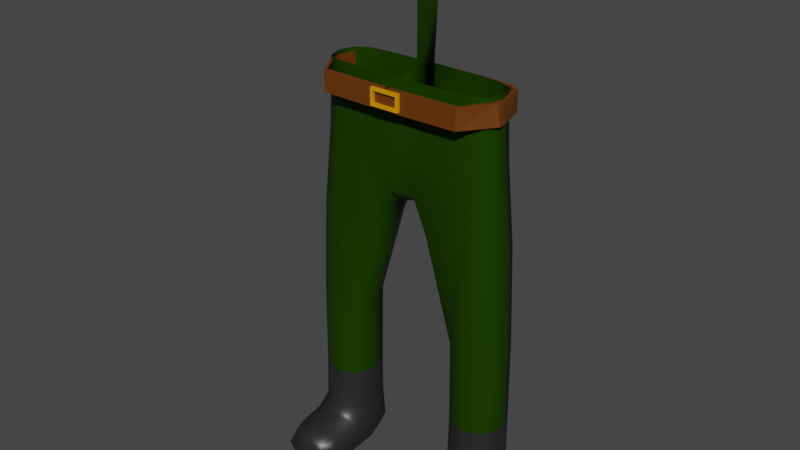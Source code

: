 # Source: solider.blend  (saved by Blender 2.91.10; exported with 4.5.12 LTS)
import bpy
from mathutils import Matrix  # noqa: F401  (used for matrix-valued properties, if any)

bpy.ops.wm.read_factory_settings(use_empty=True)
scene = bpy.context.scene
scene.name = 'Scene'

# ---- collections
col_collection = bpy.data.collections.new('Collection'); scene.collection.children.link(col_collection)

# ---- materials (node trees are filled in below, after node groups)
mat_material_002 = bpy.data.materials.new('Material.002')
mat_material_002.use_transparent_shadow = False
mat_material_006 = bpy.data.materials.new('Material.006')
mat_material_006.use_transparent_shadow = False
mat_material_001 = bpy.data.materials.new('Material.001')
mat_material_001.alpha_threshold = 0.0
mat_material_001.use_transparent_shadow = False
mat_material_001.line_color = (0.0, 0.0, 0.0, 1.0)
mat_material_003 = bpy.data.materials.new('Material.003')
mat_material_003.alpha_threshold = 0.0
mat_material_003.use_transparent_shadow = False
mat_material_003.line_color = (0.0, 0.0, 0.0, 1.0)
mat_material_005 = bpy.data.materials.new('Material.005')
mat_material_005.alpha_threshold = 0.0
mat_material_005.use_transparent_shadow = False
mat_material_005.line_color = (0.0, 0.0, 0.0, 1.0)

# ---- material node trees
mat_material_002.use_nodes = True; mat_material_002.node_tree.nodes.clear()
_N = mat_material_002.node_tree.nodes; _L = mat_material_002.node_tree.links
n0 = _N.new('ShaderNodeBsdfPrincipled'); n0.name = 'Principled BSDF'; n0.location = (10, 300)
n0.distribution = 'GGX'
n0.subsurface_method = 'BURLEY'
n0.inputs[0].default_value = (0.1377, 0.03743, 0.0, 1.0)
n0.inputs[3].default_value = 1.45
n0.inputs[27].default_value = (0.0, 0.0, 0.0, 1.0)
n0.inputs[28].default_value = 1.0
n1 = _N.new('ShaderNodeOutputMaterial'); n1.name = 'Material Output'; n1.location = (300, 300)
_L.new(n0.outputs[0], n1.inputs[0])
n1.is_active_output = True
mat_material_006.use_nodes = True; mat_material_006.node_tree.nodes.clear()
_N = mat_material_006.node_tree.nodes; _L = mat_material_006.node_tree.links
n0 = _N.new('ShaderNodeBsdfPrincipled'); n0.name = 'Principled BSDF'; n0.location = (10, 300)
n0.distribution = 'GGX'
n0.subsurface_method = 'BURLEY'
n0.inputs[0].default_value = (0.8, 0.3002, 0.0, 1.0)
n0.inputs[3].default_value = 1.45
n0.inputs[27].default_value = (0.0, 0.0, 0.0, 1.0)
n0.inputs[28].default_value = 1.0
n1 = _N.new('ShaderNodeOutputMaterial'); n1.name = 'Material Output'; n1.location = (300, 300)
_L.new(n0.outputs[0], n1.inputs[0])
n1.is_active_output = True
mat_material_001.use_nodes = True; mat_material_001.node_tree.nodes.clear()
_N = mat_material_001.node_tree.nodes; _L = mat_material_001.node_tree.links
n0 = _N.new('ShaderNodeOutputMaterial'); n0.name = 'Material Output'; n0.location = (300, 300)
n1 = _N.new('ShaderNodeBsdfPrincipled'); n1.name = 'Principled BSDF'; n1.location = (10, 300)
n1.distribution = 'GGX'
n1.subsurface_method = 'BURLEY'
n1.inputs[0].default_value = (0.01107, 0.04359, 0.0, 1.0)
n1.inputs[2].default_value = 0.4
n1.inputs[3].default_value = 1.45
n1.inputs[13].default_value = 0.1091
n1.inputs[27].default_value = (0.0, 0.0, 0.0, 1.0)
n1.inputs[28].default_value = 1.0
_L.new(n1.outputs[0], n0.inputs[0])
n0.is_active_output = True
mat_material_003.use_nodes = True; mat_material_003.node_tree.nodes.clear()
_N = mat_material_003.node_tree.nodes; _L = mat_material_003.node_tree.links
n0 = _N.new('ShaderNodeOutputMaterial'); n0.name = 'Material Output'; n0.location = (300, 300)
n1 = _N.new('ShaderNodeBsdfPrincipled'); n1.name = 'Principled BSDF'; n1.location = (10, 300)
n1.distribution = 'GGX'
n1.subsurface_method = 'BURLEY'
n1.inputs[0].default_value = (0.02026, 0.02026, 0.02026, 1.0)
n1.inputs[2].default_value = 0.4
n1.inputs[3].default_value = 1.45
n1.inputs[27].default_value = (0.0, 0.0, 0.0, 1.0)
n1.inputs[28].default_value = 1.0
_L.new(n1.outputs[0], n0.inputs[0])
n0.is_active_output = True
mat_material_005.use_nodes = True; mat_material_005.node_tree.nodes.clear()
_N = mat_material_005.node_tree.nodes; _L = mat_material_005.node_tree.links
n0 = _N.new('ShaderNodeOutputMaterial'); n0.name = 'Material Output'; n0.location = (300, 300)
n1 = _N.new('ShaderNodeBsdfPrincipled'); n1.name = 'Principled BSDF'; n1.location = (10, 300)
n1.distribution = 'GGX'
n1.subsurface_method = 'BURLEY'
n1.inputs[0].default_value = (0.8, 0.371, 0.2708, 1.0)
n1.inputs[2].default_value = 0.4
n1.inputs[3].default_value = 1.45
n1.inputs[27].default_value = (0.0, 0.0, 0.0, 1.0)
n1.inputs[28].default_value = 1.0
_L.new(n1.outputs[0], n0.inputs[0])
n0.is_active_output = True

# ---- world
world_world = bpy.data.worlds.new('World'); scene.world = world_world
world_world.use_nodes = True; world_world.node_tree.nodes.clear()
_N = world_world.node_tree.nodes; _L = world_world.node_tree.links
n0 = _N.new('ShaderNodeOutputWorld'); n0.name = 'World Output'; n0.location = (300, 300)
n1 = _N.new('ShaderNodeBackground'); n1.name = 'Background'; n1.location = (10, 300)
n1.inputs[0].default_value = (0.05088, 0.05088, 0.05088, 1.0)
_L.new(n1.outputs[0], n0.inputs[0])
n0.is_active_output = True
world_world.color = (0.05088, 0.05088, 0.05088)
world_world.use_sun_shadow = False
world_world.sun_shadow_jitter_overblur = 0.0

# ---- meshes
me_cube_006 = bpy.data.meshes.new('Cube.006')
me_cube_006.from_pydata([(-1.99, 1.439, -1.0), (-1.99, 1.439, 1.0), (-1.99, 3.439, -1.0), (-1.99, 3.439, 1.0), (0.03811, 0.6968, -1.0), (0.03811, 0.6968, 1.0), (0.03811, 2.697, -1.0), (0.03811, 2.697, 1.0), (-2.501, 16.88, -1.0), (-2.613, 16.58, -1.0), (-2.544, 16.58, 1.0), (-2.433, 16.88, 1.0), (-2.498, 20.13, -1.0), (-2.61, 19.83, -1.0), (-2.541, 19.83, 1.0), (-2.43, 20.13, 1.0), (-2.306, 33.17, -1.0), (-2.37, 34.82, -1.0), (-2.37, 34.82, 1.0), (-2.306, 33.17, 1.0), (-2.024, 36.59, -1.0), (-2.087, 38.24, -1.0), (-2.087, 38.24, 1.0), (-2.024, 36.59, 1.0), (0.06981, 37.03, -1.0), (0.00612, 38.68, -1.0), (0.00612, 38.68, 1.0), (0.06981, 37.03, 1.0)], [], [(3, 2, 8, 11), (2, 3, 7, 6), (6, 7, 5, 4), (4, 5, 1, 0), (2, 6, 4, 0), (7, 3, 1, 5), (9, 10, 14, 13), (0, 1, 10, 9), (1, 3, 11, 10), (2, 0, 9, 8), (14, 15, 19, 18), (10, 11, 15, 14), (8, 9, 13, 12), (11, 8, 12, 15), (19, 16, 20, 23), (12, 13, 17, 16), (15, 12, 16, 19), (13, 14, 18, 17), (22, 23, 27, 26), (17, 18, 22, 21), (18, 19, 23, 22), (16, 17, 21, 20), (25, 26, 27, 24), (20, 21, 25, 24), (23, 20, 24, 27), (21, 22, 26, 25)])
_uv = me_cube_006.uv_layers.new(name='UVMap')
_uv.uv.foreach_set('vector', [0.625, 0.25, 0.375, 0.25, 0.375, 0.25, 0.625, 0.25, 0.375, 0.25, 0.625, 0.25, 0.625, 0.5, 0.375, 0.5, 0.375, 0.5, 0.625, 0.5, 0.625, 0.75, 0.375, 0.75, 0.375, 0.75, 0.625, 0.75, 0.625, 1.0, 0.375, 1.0, 0.125, 0.5, 0.375, 0.5, 0.375, 0.75, 0.125, 0.75, 0.625, 0.5, 0.875, 0.5, 0.875, 0.75, 0.625, 0.75, 0.375, 1.0, 0.625, 1.0, 0.625, 1.0, 0.375, 1.0, 0.375, 1.0, 0.625, 1.0, 0.625, 1.0, 0.375, 1.0, 0.875, 0.75, 0.875, 0.5, 0.875, 0.5, 0.875, 0.75, 0.125, 0.5, 0.125, 0.75, 0.125, 0.75, 0.125, 0.5, 0.875, 0.75, 0.875, 0.5, 0.875, 0.5, 0.875, 0.75, 0.875, 0.75, 0.875, 0.5, 0.875, 0.5, 0.875, 0.75, 0.125, 0.5, 0.125, 0.75, 0.125, 0.75, 0.125, 0.5, 0.625, 0.25, 0.375, 0.25, 0.375, 0.25, 0.625, 0.25, 0.625, 0.25, 0.375, 0.25, 0.375, 0.25, 0.625, 0.25, 0.125, 0.5, 0.125, 0.75, 0.125, 0.75, 0.125, 0.5, 0.625, 0.25, 0.375, 0.25, 0.375, 0.25, 0.625, 0.25, 0.375, 1.0, 0.625, 1.0, 0.625, 1.0, 0.375, 1.0, 0.875, 0.75, 0.875, 0.5, 0.875, 0.5, 0.875, 0.75, 0.375, 1.0, 0.625, 1.0, 0.625, 1.0, 0.375, 1.0, 0.875, 0.75, 0.875, 0.5, 0.875, 0.5, 0.875, 0.75, 0.125, 0.5, 0.125, 0.75, 0.125, 0.75, 0.125, 0.5, 0.375, 0.0, 0.625, 0.0, 0.625, 0.25, 0.375, 0.25, 0.125, 0.5, 0.125, 0.75, 0.125, 0.75, 0.125, 0.5, 0.625, 0.25, 0.375, 0.25, 0.375, 0.25, 0.625, 0.25, 0.375, 1.0, 0.625, 1.0, 0.625, 1.0, 0.375, 1.0])
me_cube_006.materials.append(mat_material_002)
me_cube_006.use_remesh_fix_poles = True
me_cube_006.use_remesh_preserve_attributes = False
me_cube_006.use_mirror_vertex_groups = False
me_cube_006.update()
me_cube_007 = bpy.data.meshes.new('Cube.007')
me_cube_007.from_pydata([(-0.8309, -1.821, -0.6575), (-0.8309, -1.821, 0.6575), (-1.0, 0.1791, -1.0), (-1.0, 0.1791, 1.0), (0.8309, -1.821, -0.6575), (0.8309, -1.821, 0.6575), (1.0, 0.1791, -1.0), (1.0, 0.1791, 1.0), (-1.0, -1.821, -1.0), (-1.0, -1.821, 1.0), (1.0, -1.821, 1.0), (1.0, -1.821, -1.0), (-0.8309, 0.2302, -0.6575), (-0.8309, 0.2302, 0.6575), (0.8309, 0.2302, 0.6575), (0.8309, 0.2302, -0.6575)], [], [(8, 9, 3, 2), (3, 7, 14, 13), (6, 7, 10, 11), (5, 1, 13, 14), (2, 6, 11, 8), (7, 3, 9, 10), (0, 1, 9, 8), (5, 4, 11, 10), (4, 0, 8, 11), (1, 5, 10, 9), (3, 13, 12, 2), (4, 5, 14, 15), (0, 4, 15, 12), (1, 0, 12, 13), (6, 15, 14, 7), (6, 2, 12, 15)])
_uv = me_cube_007.uv_layers.new(name='UVMap')
_uv.uv.foreach_set('vector', [0.375, 0.0, 0.625, 0.0, 0.625, 0.25, 0.375, 0.25, 0.625, 0.25, 0.625, 0.5, 0.6039, 0.7711, 0.6039, 0.9789, 0.375, 0.5, 0.625, 0.5, 0.625, 0.75, 0.375, 0.75, 0.6039, 0.7711, 0.6039, 0.9789, 0.6039, 0.9789, 0.6039, 0.7711, 0.125, 0.5, 0.375, 0.5, 0.375, 0.75, 0.125, 0.75, 0.625, 0.5, 0.875, 0.5, 0.875, 0.75, 0.625, 0.75, 0.3961, 0.9789, 0.6039, 0.9789, 0.625, 1.0, 0.375, 1.0, 0.6039, 0.7711, 0.3961, 0.7711, 0.375, 0.75, 0.625, 0.75, 0.3961, 0.7711, 0.3961, 0.9789, 0.375, 1.0, 0.375, 0.75, 0.6039, 0.9789, 0.6039, 0.7711, 0.625, 0.75, 0.625, 1.0, 0.625, 0.25, 0.6039, 0.9789, 0.3961, 0.9789, 0.375, 0.25, 0.3961, 0.7711, 0.6039, 0.7711, 0.6039, 0.7711, 0.3961, 0.7711, 0.3961, 0.9789, 0.3961, 0.7711, 0.3961, 0.7711, 0.3961, 0.9789, 0.6039, 0.9789, 0.3961, 0.9789, 0.3961, 0.9789, 0.6039, 0.9789, 0.375, 0.5, 0.3961, 0.7711, 0.6039, 0.7711, 0.625, 0.5, 0.375, 0.5, 0.375, 0.25, 0.3961, 0.9789, 0.3961, 0.7711])
me_cube_007.materials.append(mat_material_006)
me_cube_007.use_remesh_fix_poles = True
me_cube_007.use_remesh_preserve_attributes = False
me_cube_007.use_mirror_vertex_groups = False
me_cube_007.update()
me_cube_004 = bpy.data.meshes.new('Cube.004')
me_cube_004.from_pydata([(0.8168, 0.4831, -1.097), (0.8168, -0.4831, -1.097), (0.2531, 0.5661, -1.068), (0.2531, -0.5661, -1.068), (0.4727, -0.854, -2.622), (0.8828, -0.854, -2.622), (0.8272, 0.4637, -2.601), (0.5283, 0.4637, -2.601), (0.8819, -0.7815, -2.433), (0.8536, 0.5456, -2.442), (0.5019, 0.5456, -2.442), (0.4736, -0.7815, -2.433), (0.5195, -1.915, -2.6), (0.8359, -1.915, -2.6), (0.8301, -1.879, -2.471), (0.5254, -1.879, -2.471), (0.7391, 0.3927, -0.2691), (0.7391, -0.3927, -0.2691), (0.4503, 0.5951, -0.2663), (0.4503, -0.5951, -0.2663), (0.8458, 0.5214, -2.127), (0.5097, 0.5214, -2.127), (0.8458, -0.5214, -2.127), (0.5097, -0.5214, -2.127), (-0.8168, 0.4831, -1.097), (-0.8168, -0.4831, -1.097), (6.668e-10, 0.573, -0.8778), (6.668e-10, -0.573, -0.8778), (-0.2531, 0.5661, -1.068), (-0.2531, -0.5661, -1.068), (-0.4727, -0.854, -2.622), (-0.8828, -0.854, -2.622), (-0.8272, 0.4637, -2.601), (-0.5283, 0.4637, -2.601), (-0.8819, -0.7815, -2.433), (-0.8536, 0.5456, -2.442), (-0.5019, 0.5456, -2.442), (-0.4736, -0.7815, -2.433), (-0.5195, -1.915, -2.6), (-0.8359, -1.915, -2.6), (-0.8301, -1.879, -2.471), (-0.5254, -1.879, -2.471), (0.0, 0.9063, 0.3692), (-0.7391, 0.3927, -0.2691), (-0.7391, -0.3927, -0.2691), (0.0, 0.6253, -0.2666), (-0.4503, 0.5951, -0.2663), (-0.4503, -0.5951, -0.2663), (0.0, -0.6253, -0.2666), (-0.8458, 0.5214, -2.127), (-0.5097, 0.5214, -2.127), (-0.8458, -0.5214, -2.127), (-0.5097, -0.5214, -2.127), (6.668e-10, 0.0, -0.9695), (0.1254, 0.5296, -0.8952), (0.7638, 0.4145, -0.6441), (0.7638, -0.4145, -0.6441), (0.0, 0.689, -0.6182), (0.6557, -0.6785, -1.093), (0.8743, 3.027e-09, -1.097), (0.6557, 0.6785, -1.093), (0.1254, -0.5296, -0.8952), (0.4385, 0.6201, -0.6357), (0.2165, 9.313e-10, -1.187), (0.4385, -0.6201, -0.6357), (0.6777, -0.8676, -2.654), (0.8718, -0.05057, -2.618), (0.6777, 0.5727, -2.615), (0.4836, -0.05057, -2.618), (0.95, -0.8175, -2.535), (0.8421, 0.5166, -1.652), (0.5017, 0.5261, -1.652), (0.4055, -0.8175, -2.535), (0.8495, -0.5483, -2.351), (0.8594, 0.5637, -2.534), (0.4961, 0.5637, -2.534), (0.5059, -0.5483, -2.351), (0.4311, -0.02431, -2.441), (0.6777, -0.9738, -2.406), (0.6777, 0.7502, -2.442), (0.9244, -0.02431, -2.441), (0.6777, -1.989, -2.614), (0.8682, -1.971, -2.535), (0.4872, -1.971, -2.535), (0.6777, -1.952, -2.456), (0.8673, -1.481, -2.452), (0.8774, -1.544, -2.618), (0.478, -1.544, -2.618), (0.4882, -1.481, -2.452), (0.0, 0.9781, 0.5309), (0.0, -7.451e-09, 0.3692), (0.0, 0.7307, 0.08845), (0.0, -0.689, -0.6182), (0.6246, -0.5652, -0.2676), (0.2354, 0.6079, -0.2661), (0.6246, 0.5652, -0.2676), (0.7783, 4.191e-09, -0.2696), (0.0, 0.0, -0.2666), (0.2354, -0.6079, -0.2661), (0.8467, 0.5244, -2.353), (0.5087, 0.5244, -2.353), (0.8421, -0.5166, -1.652), (0.5017, -0.5261, -1.652), (0.9088, 2.98e-08, -2.127), (0.6777, 0.7169, -2.127), (0.6777, -0.7169, -2.127), (0.4467, -1.49e-08, -2.127), (-0.1254, 0.5296, -0.8952), (-0.7638, 0.4145, -0.6441), (-0.7638, -0.4145, -0.6441), (-0.6557, -0.6785, -1.093), (-0.8743, -6.286e-09, -1.097), (-0.6557, 0.6785, -1.093), (-0.1254, -0.5296, -0.8952), (-0.4385, 0.6201, -0.6357), (-0.2165, 6.519e-09, -1.187), (-0.4385, -0.6201, -0.6357), (-0.6777, -0.8676, -2.654), (-0.8718, -0.05057, -2.618), (-0.6777, 0.5727, -2.615), (-0.4836, -0.05057, -2.618), (-0.95, -0.8175, -2.535), (-0.8421, 0.5166, -1.652), (-0.5017, 0.5261, -1.652), (-0.4055, -0.8175, -2.535), (-0.8495, -0.5483, -2.351), (-0.8594, 0.5637, -2.534), (-0.4961, 0.5637, -2.534), (-0.5059, -0.5483, -2.351), (-0.4311, -0.02431, -2.441), (-0.6777, -0.9738, -2.406), (-0.6777, 0.7502, -2.442), (-0.9244, -0.02431, -2.441), (-0.6777, -1.989, -2.614), (-0.8682, -1.971, -2.535), (-0.4872, -1.971, -2.535), (-0.6777, -1.952, -2.456), (-0.8673, -1.481, -2.452), (-0.8774, -1.544, -2.618), (-0.478, -1.544, -2.618), (-0.4882, -1.481, -2.452), (-0.6246, -0.5652, -0.2676), (-0.2354, 0.6079, -0.2661), (-0.6246, 0.5652, -0.2676), (-0.7783, 1.397e-09, -0.2696), (-0.2354, -0.6079, -0.2661), (-0.8467, 0.5244, -2.353), (-0.5087, 0.5244, -2.353), (-0.8421, -0.5166, -1.652), (-0.5017, -0.5261, -1.652), (-0.9088, 3.725e-09, -2.127), (-0.6777, 0.7169, -2.127), (-0.6777, -0.7169, -2.127), (-0.4467, -3.725e-09, -2.127), (0.9393, -0.03377, -2.535), (0.1211, -9.313e-10, -0.9926), (0.6777, -0.04058, -2.649), (0.6777, 0.7773, -2.535), (0.945, -1.517, -2.536), (0.4162, -0.03377, -2.535), (0.4447, -0.004914, -2.352), (0.6777, -0.748, -2.349), (0.6777, 0.721, -2.353), (0.9108, -0.004914, -2.352), (0.6777, -2.125, -2.535), (0.6777, -1.564, -2.648), (0.4105, -1.517, -2.536), (0.6777, -1.493, -2.422), (0.6295, -0.5947, -0.6428), (0.2242, 0.6434, -0.6204), (0.6295, 0.5947, -0.6428), (0.8105, 1.572e-09, -0.6443), (0.2242, -0.6434, -0.6204), (0.9044, -2.328e-10, -1.652), (0.6744, 0.7127, -1.652), (0.6744, -0.7127, -1.652), (0.4377, -3.725e-09, -1.661), (-0.9393, -0.03377, -2.535), (-0.1211, 3.725e-09, -0.9926), (-0.6777, -0.04058, -2.649), (-0.6777, 0.7773, -2.535), (-0.945, -1.517, -2.536), (-0.4162, -0.03377, -2.535), (0.0, -0.002797, 0.5309), (-0.4447, -0.004914, -2.352), (-0.6777, -0.748, -2.349), (-0.6777, 0.721, -2.353), (-0.9108, -0.004914, -2.352), (-0.6777, -2.125, -2.535), (-0.6777, -1.564, -2.648), (-0.4105, -1.517, -2.536), (-0.6777, -1.493, -2.422), (0.0, -1.863e-09, 0.08845), (-0.6295, -0.5947, -0.6428), (-0.2242, 0.6434, -0.6204), (-0.6295, 0.5947, -0.6428), (-0.8105, 2.969e-09, -0.6443), (0.0, -3.725e-09, -0.6284), (-0.2242, -0.6434, -0.6204), (-0.9044, -2.072e-08, -1.652), (-0.6744, 0.7127, -1.652), (-0.6744, -0.7127, -1.652), (-0.4377, -3.725e-09, -1.661)], [], [(9, 80, 154, 74), (80, 8, 69, 154), (154, 69, 5, 66), (74, 154, 66, 6), (26, 54, 155, 53), (54, 2, 63, 155), (155, 63, 3, 61), (53, 155, 61, 27), (7, 67, 156, 68), (67, 6, 66, 156), (156, 66, 5, 65), (68, 156, 65, 4), (10, 79, 157, 75), (79, 9, 74, 157), (157, 74, 6, 67), (75, 157, 67, 7), (5, 69, 158, 86), (69, 8, 85, 158), (158, 85, 14, 82), (86, 158, 82, 13), (11, 77, 159, 72), (77, 10, 75, 159), (159, 75, 7, 68), (72, 159, 68, 4), (23, 106, 160, 76), (106, 21, 100, 160), (160, 100, 10, 77), (76, 160, 77, 11), (22, 105, 161, 73), (105, 23, 76, 161), (161, 76, 11, 78), (73, 161, 78, 8), (21, 104, 162, 100), (104, 20, 99, 162), (162, 99, 9, 79), (100, 162, 79, 10), (20, 103, 163, 99), (103, 22, 73, 163), (163, 73, 8, 80), (99, 163, 80, 9), (14, 84, 164, 82), (84, 15, 83, 164), (164, 83, 12, 81), (82, 164, 81, 13), (4, 65, 165, 87), (65, 5, 86, 165), (165, 86, 13, 81), (87, 165, 81, 12), (11, 72, 166, 88), (72, 4, 87, 166), (166, 87, 12, 83), (88, 166, 83, 15), (8, 78, 167, 85), (78, 11, 88, 167), (167, 88, 15, 84), (85, 167, 84, 14), (1, 56, 168, 58), (56, 17, 93, 168), (168, 93, 19, 64), (58, 168, 64, 3), (26, 57, 169, 54), (57, 45, 94, 169), (169, 94, 18, 62), (54, 169, 62, 2), (2, 62, 170, 60), (62, 18, 95, 170), (170, 95, 16, 55), (60, 170, 55, 0), (0, 55, 171, 59), (55, 16, 96, 171), (171, 96, 17, 56), (59, 171, 56, 1), (3, 64, 172, 61), (64, 19, 98, 172), (172, 98, 48, 92), (61, 172, 92, 27), (0, 59, 173, 70), (59, 1, 101, 173), (173, 101, 22, 103), (70, 173, 103, 20), (2, 60, 174, 71), (60, 0, 70, 174), (174, 70, 20, 104), (71, 174, 104, 21), (1, 58, 175, 101), (58, 3, 102, 175), (175, 102, 23, 105), (101, 175, 105, 22), (3, 63, 176, 102), (63, 2, 71, 176), (176, 71, 21, 106), (102, 176, 106, 23), (35, 126, 177, 132), (126, 32, 118, 177), (177, 118, 31, 121), (132, 177, 121, 34), (26, 53, 178, 107), (53, 27, 113, 178), (178, 113, 29, 115), (107, 178, 115, 28), (33, 120, 179, 119), (120, 30, 117, 179), (179, 117, 31, 118), (119, 179, 118, 32), (36, 127, 180, 131), (127, 33, 119, 180), (180, 119, 32, 126), (131, 180, 126, 35), (31, 138, 181, 121), (138, 39, 134, 181), (181, 134, 40, 137), (121, 181, 137, 34), (37, 124, 182, 129), (124, 30, 120, 182), (182, 120, 33, 127), (129, 182, 127, 36), (90, 42, 89, 183), (52, 128, 184, 153), (128, 37, 129, 184), (184, 129, 36, 147), (153, 184, 147, 50), (51, 125, 185, 152), (125, 34, 130, 185), (185, 130, 37, 128), (152, 185, 128, 52), (50, 147, 186, 151), (147, 36, 131, 186), (186, 131, 35, 146), (151, 186, 146, 49), (49, 146, 187, 150), (146, 35, 132, 187), (187, 132, 34, 125), (150, 187, 125, 51), (40, 134, 188, 136), (134, 39, 133, 188), (188, 133, 38, 135), (136, 188, 135, 41), (30, 139, 189, 117), (139, 38, 133, 189), (189, 133, 39, 138), (117, 189, 138, 31), (37, 140, 190, 124), (140, 41, 135, 190), (190, 135, 38, 139), (124, 190, 139, 30), (34, 137, 191, 130), (137, 40, 136, 191), (191, 136, 41, 140), (130, 191, 140, 37), (97, 45, 91, 192), (192, 91, 42, 90), (25, 110, 193, 109), (110, 29, 116, 193), (193, 116, 47, 141), (109, 193, 141, 44), (26, 107, 194, 57), (107, 28, 114, 194), (194, 114, 46, 142), (57, 194, 142, 45), (28, 112, 195, 114), (112, 24, 108, 195), (195, 108, 43, 143), (114, 195, 143, 46), (24, 111, 196, 108), (111, 25, 109, 196), (196, 109, 44, 144), (108, 196, 144, 43), (27, 53, 197, 92), (53, 26, 57, 197), (197, 57, 45, 97), (92, 197, 97, 48), (29, 113, 198, 116), (113, 27, 92, 198), (198, 92, 48, 145), (116, 198, 145, 47), (24, 122, 199, 111), (122, 49, 150, 199), (199, 150, 51, 148), (111, 199, 148, 25), (28, 123, 200, 112), (123, 50, 151, 200), (200, 151, 49, 122), (112, 200, 122, 24), (25, 148, 201, 110), (148, 51, 152, 201), (201, 152, 52, 149), (110, 201, 149, 29), (29, 149, 202, 115), (149, 52, 153, 202), (202, 153, 50, 123), (115, 202, 123, 28)])
me_cube_004.polygons.foreach_set('use_smooth', [True] * 191)
me_cube_004.polygons.foreach_set('material_index', [1, 1, 1, 1, 0, 0, 0, 0, 1, 1, 1, 1, 1, 1, 1, 1, 1, 1, 1, 1, 1, 1, 1, 1, 1, 1, 1, 1, 1, 1, 1, 1, 1, 1, 1, 1, 1, 1, 1, 1, 1, 1, 1, 1, 1, 1, 1, 1, 1, 1, 1, 1, 1, 1, 1, 1, 0, 0, 0, 0, 0, 0, 0, 0, 0, 0, 0, 0, 0, 0, 0, 0, 0, 0, 0, 0, 0, 0, 0, 0, 0, 0, 0, 0, 0, 0, 0, 0, 0, 0, 0, 0, 1, 1, 1, 1, 0, 0, 0, 0, 1, 1, 1, 1, 1, 1, 1, 1, 1, 1, 1, 1, 1, 1, 1, 1, 0, 1, 1, 1, 1, 1, 1, 1, 1, 1, 1, 1, 1, 1, 1, 1, 1, 1, 1, 1, 1, 1, 1, 1, 1, 1, 1, 1, 1, 1, 1, 1, 1, 0, 0, 0, 0, 0, 0, 0, 0, 0, 0, 0, 0, 0, 0, 0, 0, 0, 0, 0, 0, 0, 0, 0, 0, 0, 0, 0, 0, 0, 0, 0, 0, 0, 0, 0, 0, 0, 0, 0, 0, 0, 0])
_uv = me_cube_004.uv_layers.new(name='UVMap')
_uv.uv.foreach_set('vector', [0.375, 0.5244, 0.375, 0.6254, 0.3728, 0.6225, 0.3732, 0.521, 0.375, 0.6254, 0.375, 0.7324, 0.3728, 0.7109, 0.3728, 0.6225, 0.3728, 0.6225, 0.3728, 0.7109, 0.3578, 0.7083, 0.3578, 0.6189, 0.3732, 0.521, 0.3728, 0.6225, 0.3578, 0.6189, 0.3578, 0.4828, 0.125, 0.5, 0.1952, 0.5, 0.1952, 0.625, 0.125, 0.625, 0.1952, 0.5, 0.2471, 0.5, 0.2471, 0.625, 0.1952, 0.625, 0.1952, 0.625, 0.2471, 0.625, 0.2471, 0.75, 0.1952, 0.75, 0.125, 0.625, 0.1952, 0.625, 0.1952, 0.75, 0.125, 0.75, 0.2888, 0.5, 0.3233, 0.4978, 0.3233, 0.6194, 0.2888, 0.6198, 0.3233, 0.4978, 0.3578, 0.4828, 0.3578, 0.6189, 0.3233, 0.6194, 0.3233, 0.6194, 0.3578, 0.6189, 0.3578, 0.7083, 0.3233, 0.7083, 0.2888, 0.6198, 0.3233, 0.6194, 0.3233, 0.7083, 0.2888, 0.7083, 0.375, 0.3966, 0.375, 0.4513, 0.3746, 0.4505, 0.375, 0.3966, 0.375, 0.4513, 0.375, 0.5244, 0.3732, 0.521, 0.3746, 0.4505, 0.3746, 0.4505, 0.3732, 0.521, 0.3578, 0.4828, 0.3728, 0.4461, 0.375, 0.3966, 0.3746, 0.4505, 0.3728, 0.4461, 0.375, 0.3966, 0.3578, 0.7083, 0.3728, 0.7109, 0.3728, 0.7492, 0.3578, 0.7466, 0.3728, 0.7109, 0.375, 0.7324, 0.375, 0.7651, 0.3728, 0.7492, 0.3728, 0.7492, 0.375, 0.7651, 0.375, 0.7759, 0.3732, 0.7687, 0.3578, 0.7466, 0.3728, 0.7492, 0.3732, 0.7687, 0.3578, 0.7672, 0.2716, 0.75, 0.2716, 0.6241, 0.2737, 0.6207, 0.2737, 0.7118, 0.2716, 0.6241, 0.2716, 0.5, 0.2737, 0.5, 0.2737, 0.6207, 0.2737, 0.6207, 0.2737, 0.5, 0.2888, 0.5, 0.2888, 0.6198, 0.2737, 0.7118, 0.2737, 0.6207, 0.2888, 0.6198, 0.2888, 0.7083, 0.2716, 0.75, 0.2716, 0.625, 0.2716, 0.625, 0.2716, 0.75, 0.2716, 0.625, 0.2716, 0.5, 0.2716, 0.5, 0.2716, 0.625, 0.2716, 0.625, 0.2716, 0.5, 0.2716, 0.5, 0.2716, 0.6241, 0.2716, 0.75, 0.2716, 0.625, 0.2716, 0.6241, 0.2716, 0.75, 0.375, 0.7256, 0.375, 0.7987, 0.375, 0.7989, 0.375, 0.7263, 0.375, 0.7987, 0.375, 0.8534, 0.375, 0.8534, 0.375, 0.7989, 0.375, 0.7989, 0.375, 0.8534, 0.375, 0.8534, 0.375, 0.8003, 0.375, 0.7263, 0.375, 0.7989, 0.375, 0.8003, 0.375, 0.7324, 0.375, 0.3966, 0.375, 0.4513, 0.375, 0.4513, 0.375, 0.3966, 0.375, 0.4513, 0.375, 0.5244, 0.375, 0.5244, 0.375, 0.4513, 0.375, 0.4513, 0.375, 0.5244, 0.375, 0.5244, 0.375, 0.4513, 0.375, 0.3966, 0.375, 0.4513, 0.375, 0.4513, 0.375, 0.3966, 0.375, 0.5244, 0.375, 0.625, 0.375, 0.6252, 0.375, 0.5244, 0.375, 0.625, 0.375, 0.7256, 0.375, 0.7263, 0.375, 0.6252, 0.375, 0.6252, 0.375, 0.7263, 0.375, 0.7324, 0.375, 0.6254, 0.375, 0.5244, 0.375, 0.6252, 0.375, 0.6254, 0.375, 0.5244, 0.375, 0.7759, 0.375, 0.805, 0.3746, 0.8042, 0.3732, 0.7687, 0.375, 0.805, 0.375, 0.8534, 0.375, 0.8534, 0.3746, 0.8042, 0.3746, 0.8042, 0.375, 0.8534, 0.375, 0.8534, 0.3728, 0.8039, 0.3732, 0.7687, 0.3746, 0.8042, 0.3728, 0.8039, 0.3578, 0.7672, 0.2888, 0.7083, 0.3233, 0.7083, 0.3233, 0.7452, 0.2888, 0.7448, 0.3233, 0.7083, 0.3578, 0.7083, 0.3578, 0.7466, 0.3233, 0.7452, 0.3233, 0.7452, 0.3578, 0.7466, 0.3578, 0.7672, 0.3233, 0.7522, 0.2888, 0.7448, 0.3233, 0.7452, 0.3233, 0.7522, 0.2888, 0.75, 0.2716, 0.75, 0.2737, 0.7118, 0.2737, 0.7457, 0.2716, 0.75, 0.2737, 0.7118, 0.2888, 0.7083, 0.2888, 0.7448, 0.2737, 0.7457, 0.2737, 0.7457, 0.2888, 0.7448, 0.2888, 0.75, 0.2737, 0.75, 0.2716, 0.75, 0.2737, 0.7457, 0.2737, 0.75, 0.2716, 0.75, 0.375, 0.7324, 0.375, 0.8003, 0.375, 0.8035, 0.375, 0.7651, 0.375, 0.8003, 0.375, 0.8534, 0.375, 0.8534, 0.375, 0.8035, 0.375, 0.8035, 0.375, 0.8534, 0.375, 0.8534, 0.375, 0.805, 0.375, 0.7651, 0.375, 0.8035, 0.375, 0.805, 0.375, 0.7759, 0.3903, 0.7256, 0.4228, 0.7256, 0.4225, 0.7999, 0.389, 0.8009, 0.4228, 0.7256, 0.4668, 0.7256, 0.4668, 0.7996, 0.4225, 0.7999, 0.4225, 0.7999, 0.4668, 0.7996, 0.4668, 0.8606, 0.4212, 0.8621, 0.389, 0.8009, 0.4225, 0.7999, 0.4212, 0.8621, 0.375, 0.8779, 0.375, 0.25, 0.4209, 0.25, 0.4209, 0.322, 0.375, 0.3202, 0.4209, 0.25, 0.4668, 0.25, 0.4668, 0.3224, 0.4209, 0.322, 0.4209, 0.322, 0.4668, 0.3224, 0.4668, 0.3894, 0.4212, 0.3879, 0.375, 0.3202, 0.4209, 0.322, 0.4212, 0.3879, 0.375, 0.3721, 0.375, 0.3721, 0.4212, 0.3879, 0.4225, 0.4501, 0.389, 0.4491, 0.4212, 0.3879, 0.4668, 0.3894, 0.4668, 0.4504, 0.4225, 0.4501, 0.4225, 0.4501, 0.4668, 0.4504, 0.4668, 0.5244, 0.4228, 0.5244, 0.389, 0.4491, 0.4225, 0.4501, 0.4228, 0.5244, 0.3903, 0.5244, 0.3903, 0.5244, 0.4228, 0.5244, 0.4228, 0.625, 0.3903, 0.625, 0.4228, 0.5244, 0.4668, 0.5244, 0.4668, 0.625, 0.4228, 0.625, 0.4228, 0.625, 0.4668, 0.625, 0.4668, 0.7256, 0.4228, 0.7256, 0.3903, 0.625, 0.4228, 0.625, 0.4228, 0.7256, 0.3903, 0.7256, 0.375, 0.8779, 0.4212, 0.8621, 0.4209, 0.928, 0.375, 0.9298, 0.4212, 0.8621, 0.4668, 0.8606, 0.4668, 0.9276, 0.4209, 0.928, 0.4209, 0.928, 0.4668, 0.9276, 0.4668, 1.0, 0.4209, 1.0, 0.375, 0.9298, 0.4209, 0.928, 0.4209, 1.0, 0.375, 1.0, 0.3903, 0.5244, 0.3903, 0.625, 0.3769, 0.625, 0.3769, 0.5244, 0.3903, 0.625, 0.3903, 0.7256, 0.3769, 0.7256, 0.3769, 0.625, 0.3769, 0.625, 0.3769, 0.7256, 0.375, 0.7256, 0.375, 0.625, 0.3769, 0.5244, 0.3769, 0.625, 0.375, 0.625, 0.375, 0.5244, 0.375, 0.3721, 0.389, 0.4491, 0.3766, 0.4508, 0.375, 0.3935, 0.389, 0.4491, 0.3903, 0.5244, 0.3769, 0.5244, 0.3766, 0.4508, 0.3766, 0.4508, 0.3769, 0.5244, 0.375, 0.5244, 0.375, 0.4513, 0.375, 0.3935, 0.3766, 0.4508, 0.375, 0.4513, 0.375, 0.3966, 0.3903, 0.7256, 0.389, 0.8009, 0.3766, 0.7992, 0.3769, 0.7256, 0.389, 0.8009, 0.375, 0.8779, 0.375, 0.8565, 0.3766, 0.7992, 0.3766, 0.7992, 0.375, 0.8565, 0.375, 0.8534, 0.375, 0.7987, 0.3769, 0.7256, 0.3766, 0.7992, 0.375, 0.7987, 0.375, 0.7256, 0.2471, 0.75, 0.2471, 0.625, 0.2685, 0.625, 0.2685, 0.75, 0.2471, 0.625, 0.2471, 0.5, 0.2685, 0.5, 0.2685, 0.625, 0.2685, 0.625, 0.2685, 0.5, 0.2716, 0.5, 0.2716, 0.625, 0.2685, 0.75, 0.2685, 0.625, 0.2716, 0.625, 0.2716, 0.75, 0.375, 0.5244, 0.375, 0.5244, 0.3746, 0.6234, 0.375, 0.6254, 0.375, 0.5244, 0.375, 0.5244, 0.3728, 0.6228, 0.3746, 0.6234, 0.3746, 0.6234, 0.3728, 0.6228, 0.3578, 0.7083, 0.3732, 0.7109, 0.375, 0.6254, 0.3746, 0.6234, 0.3732, 0.7109, 0.375, 0.7324, 0.125, 0.5, 0.125, 0.625, 0.1983, 0.625, 0.1983, 0.5, 0.125, 0.625, 0.125, 0.75, 0.1983, 0.75, 0.1983, 0.625, 0.1983, 0.625, 0.1983, 0.75, 0.2716, 0.75, 0.2716, 0.625, 0.1983, 0.5, 0.1983, 0.625, 0.2716, 0.625, 0.2716, 0.5, 0.2716, 0.5, 0.2716, 0.625, 0.3233, 0.625, 0.3233, 0.5, 0.2716, 0.625, 0.2716, 0.75, 0.3233, 0.75, 0.3233, 0.625, 0.3233, 0.625, 0.3233, 0.75, 0.375, 0.75, 0.375, 0.625, 0.3233, 0.5, 0.3233, 0.625, 0.375, 0.625, 0.375, 0.5, 0.375, 0.3966, 0.375, 0.3966, 0.375, 0.4513, 0.375, 0.4513, 0.375, 0.3966, 0.375, 0.3966, 0.375, 0.4513, 0.375, 0.4513, 0.375, 0.4513, 0.375, 0.4513, 0.375, 0.5244, 0.375, 0.5244, 0.375, 0.4513, 0.375, 0.4513, 0.375, 0.5244, 0.375, 0.5244, 0.3578, 0.7083, 0.3578, 0.7475, 0.3728, 0.7492, 0.3732, 0.7109, 0.3578, 0.7475, 0.3578, 0.7672, 0.3732, 0.7687, 0.3728, 0.7492, 0.3728, 0.7492, 0.3732, 0.7687, 0.375, 0.7759, 0.375, 0.7651, 0.3732, 0.7109, 0.3728, 0.7492, 0.375, 0.7651, 0.375, 0.7324, 0.2716, 0.75, 0.2733, 0.7118, 0.2719, 0.6207, 0.2716, 0.6241, 0.2733, 0.7118, 0.2888, 0.7083, 0.2737, 0.6198, 0.2719, 0.6207, 0.2719, 0.6207, 0.2737, 0.6198, 0.2716, 0.5, 0.2716, 0.5, 0.2716, 0.6241, 0.2719, 0.6207, 0.2716, 0.5, 0.2716, 0.5, 0.5482, 0.125, 0.5586, 0.25, 0.5673, 0.25, 0.5667, 0.125, 0.2716, 0.75, 0.2716, 0.75, 0.2716, 0.625, 0.2716, 0.625, 0.2716, 0.75, 0.2716, 0.75, 0.2716, 0.6241, 0.2716, 0.625, 0.2716, 0.625, 0.2716, 0.6241, 0.2716, 0.5, 0.2716, 0.5, 0.2716, 0.625, 0.2716, 0.625, 0.2716, 0.5, 0.2716, 0.5, 0.375, 0.7256, 0.375, 0.7263, 0.375, 0.7989, 0.375, 0.7987, 0.375, 0.7263, 0.375, 0.7324, 0.375, 0.8003, 0.375, 0.7989, 0.375, 0.7989, 0.375, 0.8003, 0.375, 0.8534, 0.375, 0.8534, 0.375, 0.7987, 0.375, 0.7989, 0.375, 0.8534, 0.375, 0.8534, 0.375, 0.3966, 0.375, 0.3966, 0.375, 0.4513, 0.375, 0.4513, 0.375, 0.3966, 0.375, 0.3966, 0.375, 0.4513, 0.375, 0.4513, 0.375, 0.4513, 0.375, 0.4513, 0.375, 0.5244, 0.375, 0.5244, 0.375, 0.4513, 0.375, 0.4513, 0.375, 0.5244, 0.375, 0.5244, 0.375, 0.5244, 0.375, 0.5244, 0.375, 0.6252, 0.375, 0.625, 0.375, 0.5244, 0.375, 0.5244, 0.375, 0.6254, 0.375, 0.6252, 0.375, 0.6252, 0.375, 0.6254, 0.375, 0.7324, 0.375, 0.7263, 0.375, 0.625, 0.375, 0.6252, 0.375, 0.7263, 0.375, 0.7256, 0.375, 0.7759, 0.3732, 0.7687, 0.3746, 0.8042, 0.375, 0.805, 0.3732, 0.7687, 0.3578, 0.7672, 0.3728, 0.8039, 0.3746, 0.8042, 0.3746, 0.8042, 0.3728, 0.8039, 0.375, 0.8534, 0.375, 0.8534, 0.375, 0.805, 0.3746, 0.8042, 0.375, 0.8534, 0.375, 0.8534, 0.2888, 0.7083, 0.2888, 0.7457, 0.3233, 0.7486, 0.3233, 0.7396, 0.2888, 0.7457, 0.2888, 0.75, 0.3233, 0.7522, 0.3233, 0.7486, 0.3233, 0.7486, 0.3233, 0.7522, 0.3578, 0.7672, 0.3578, 0.7475, 0.3233, 0.7396, 0.3233, 0.7486, 0.3578, 0.7475, 0.3578, 0.7083, 0.2716, 0.75, 0.2716, 0.75, 0.2737, 0.7457, 0.2733, 0.7118, 0.2716, 0.75, 0.2716, 0.75, 0.2737, 0.75, 0.2737, 0.7457, 0.2737, 0.7457, 0.2737, 0.75, 0.2888, 0.75, 0.2888, 0.7457, 0.2733, 0.7118, 0.2737, 0.7457, 0.2888, 0.7457, 0.2888, 0.7083, 0.375, 0.7324, 0.375, 0.7651, 0.375, 0.8035, 0.375, 0.8003, 0.375, 0.7651, 0.375, 0.7759, 0.375, 0.805, 0.375, 0.8035, 0.375, 0.8035, 0.375, 0.805, 0.375, 0.8534, 0.375, 0.8534, 0.375, 0.8003, 0.375, 0.8035, 0.375, 0.8534, 0.375, 0.8534, 0.4668, 0.125, 0.4668, 0.25, 0.5127, 0.25, 0.5117, 0.125, 0.5117, 0.125, 0.5127, 0.25, 0.5586, 0.25, 0.5482, 0.125, 0.375, 0.7256, 0.375, 0.7996, 0.4209, 0.7996, 0.4209, 0.7256, 0.375, 0.7996, 0.375, 0.8606, 0.4209, 0.8606, 0.4209, 0.7996, 0.4209, 0.7996, 0.4209, 0.8606, 0.4668, 0.8606, 0.4668, 0.7996, 0.4209, 0.7256, 0.4209, 0.7996, 0.4668, 0.7996, 0.4668, 0.7256, 0.375, 0.25, 0.375, 0.3224, 0.4209, 0.3224, 0.4209, 0.25, 0.375, 0.3224, 0.375, 0.3894, 0.4209, 0.3894, 0.4209, 0.3224, 0.4209, 0.3224, 0.4209, 0.3894, 0.4668, 0.3894, 0.4668, 0.3224, 0.4209, 0.25, 0.4209, 0.3224, 0.4668, 0.3224, 0.4668, 0.25, 0.375, 0.3894, 0.375, 0.4504, 0.4209, 0.4504, 0.4209, 0.3894, 0.375, 0.4504, 0.375, 0.5244, 0.4209, 0.5244, 0.4209, 0.4504, 0.4209, 0.4504, 0.4209, 0.5244, 0.4668, 0.5244, 0.4668, 0.4504, 0.4209, 0.3894, 0.4209, 0.4504, 0.4668, 0.4504, 0.4668, 0.3894, 0.375, 0.5244, 0.375, 0.625, 0.4209, 0.625, 0.4209, 0.5244, 0.375, 0.625, 0.375, 0.7256, 0.4209, 0.7256, 0.4209, 0.625, 0.4209, 0.625, 0.4209, 0.7256, 0.4668, 0.7256, 0.4668, 0.625, 0.4209, 0.5244, 0.4209, 0.625, 0.4668, 0.625, 0.4668, 0.5244, 0.375, 0.0, 0.375, 0.125, 0.4209, 0.125, 0.4209, 0.0, 0.375, 0.125, 0.375, 0.25, 0.4209, 0.25, 0.4209, 0.125, 0.4209, 0.125, 0.4209, 0.25, 0.4668, 0.25, 0.4668, 0.125, 0.4209, 0.0, 0.4209, 0.125, 0.4668, 0.125, 0.4668, 0.0, 0.375, 0.8606, 0.375, 0.9276, 0.4209, 0.9276, 0.4209, 0.8606, 0.375, 0.9276, 0.375, 1.0, 0.4209, 1.0, 0.4209, 0.9276, 0.4209, 0.9276, 0.4209, 1.0, 0.4668, 1.0, 0.4668, 0.9276, 0.4209, 0.8606, 0.4209, 0.9276, 0.4668, 0.9276, 0.4668, 0.8606, 0.375, 0.5244, 0.375, 0.5244, 0.375, 0.625, 0.375, 0.625, 0.375, 0.5244, 0.375, 0.5244, 0.375, 0.625, 0.375, 0.625, 0.375, 0.625, 0.375, 0.625, 0.375, 0.7256, 0.375, 0.7256, 0.375, 0.625, 0.375, 0.625, 0.375, 0.7256, 0.375, 0.7256, 0.375, 0.3966, 0.375, 0.3966, 0.375, 0.4513, 0.375, 0.4513, 0.375, 0.3966, 0.375, 0.3966, 0.375, 0.4513, 0.375, 0.4513, 0.375, 0.4513, 0.375, 0.4513, 0.375, 0.5244, 0.375, 0.5244, 0.375, 0.4513, 0.375, 0.4513, 0.375, 0.5244, 0.375, 0.5244, 0.375, 0.7256, 0.375, 0.7256, 0.375, 0.7987, 0.375, 0.7987, 0.375, 0.7256, 0.375, 0.7256, 0.375, 0.7987, 0.375, 0.7987, 0.375, 0.7987, 0.375, 0.7987, 0.375, 0.8534, 0.375, 0.8534, 0.375, 0.7987, 0.375, 0.7987, 0.375, 0.8534, 0.375, 0.8534, 0.2716, 0.75, 0.2716, 0.75, 0.2716, 0.625, 0.2716, 0.625, 0.2716, 0.75, 0.2716, 0.75, 0.2716, 0.625, 0.2716, 0.625, 0.2716, 0.625, 0.2716, 0.625, 0.2716, 0.5, 0.2716, 0.5, 0.2716, 0.625, 0.2716, 0.625, 0.2716, 0.5, 0.2716, 0.5])
me_cube_004.materials.append(mat_material_001)
me_cube_004.materials.append(mat_material_003)
me_cube_004.materials.append(mat_material_005)
me_cube_004.materials.append(mat_material_005)
me_cube_004.use_remesh_preserve_volume = False
me_cube_004.use_remesh_preserve_attributes = False
me_cube_004.use_mirror_vertex_groups = False
me_cube_004.update()
arm_armature_001 = bpy.data.armatures.new('Armature.001')  # bones are not reproduced

# ---- objects
ob_cube_006 = bpy.data.objects.new('Cube.006', me_cube_006)
ob_cube_007 = bpy.data.objects.new('Cube.007', me_cube_007)
ob_cube_001 = bpy.data.objects.new('Cube.001', me_cube_004)
ob_armature = bpy.data.objects.new('Armature', arm_armature_001)

# ---- transforms, parenting, visibility, modifiers, constraints
ob_cube_006.location = (0.0, -0.2542, 2.522)
ob_cube_006.scale = (0.2149, 0.01213, 0.06088)
ob_cube_006.lineart.crease_threshold = 0.0
_m = ob_cube_006.modifiers.new('Mirror', 'MIRROR')
ob_cube_007.location = (0.0, -0.2424, 2.526)
ob_cube_007.scale = (0.08887, 0.01063, 0.04997)
ob_cube_007.lineart.crease_threshold = 0.0
ob_cube_001.parent = ob_armature
ob_cube_001.matrix_parent_inverse = Matrix(((1.0, -0.0, 0.0, -0.0), (-0.0, 1.0, -0.0, 0.0), (0.0, -0.0, 1.0, -2.292), (-0.0, 0.0, -0.0, 1.0)))
ob_cube_001.location = (0.0, 0.0, 2.893)
ob_cube_001.scale = (0.6869, 0.2331, 1.049)
ob_cube_001.lock_rotations_4d = False
ob_cube_001.empty_display_type = 'ARROWS'
ob_cube_001.lineart.crease_threshold = 0.0
_vg = ob_cube_001.vertex_groups.new(name='Bone')
for _i, _w in zip([16, 17, 18, 19, 42, 43, 44, 45, 46, 47, 48, 55, 56, 57, 62, 64, 89, 90, 91, 92, 93, 94, 95, 96, 97, 98, 108, 109, 114, 116, 141, 142, 143, 144, 145, 168, 169, 170, 171, 172, 183, 192, 193, 194, 195, 196, 198], [0.7526, 0.7526, 0.813, 0.8127, 0.9441, 0.7532, 0.7532, 0.9603, 0.8134, 0.8131, 0.9597, 0.08328, 0.08258, 0.02299, 0.06366, 0.06033, 0.864, 1.0, 0.9835, 0.02465, 0.7693, 0.8931, 0.7692, 0.7473, 1.0, 0.8922, 0.08567, 0.08494, 0.0656, 0.06222, 0.7699, 0.8933, 0.7698, 0.748, 0.8924, 0.07533, 0.05077, 0.07724, 0.08534, 0.04798, 1.0, 1.0, 0.07763, 0.05161, 0.0796, 0.0877, 0.04969]): _vg.add([_i], _w, 'REPLACE')
_vg = ob_cube_001.vertex_groups.new(name='Bone.001')
for _i, _w in zip([43, 44, 89, 141, 143, 144], [0.02083, 0.02008, 0.05146, 0.01073, 0.01194, 0.02342]): _vg.add([_i], _w, 'REPLACE')
_vg = ob_cube_001.vertex_groups.new(name='Bone.005')
_vg = ob_cube_001.vertex_groups.new(name='Bone.006')
_vg = ob_cube_001.vertex_groups.new(name='Bone.002')
for _i, _w in zip([16, 17, 89, 93, 95, 96], [0.02155, 0.0208, 0.0517, 0.01134, 0.01256, 0.02418]): _vg.add([_i], _w, 'REPLACE')
_vg = ob_cube_001.vertex_groups.new(name='Bone.003')
_vg = ob_cube_001.vertex_groups.new(name='Bone.004')
_vg = ob_cube_001.vertex_groups.new(name='Bone.013')
for _i, _w in zip([89], [0.007667]): _vg.add([_i], _w, 'REPLACE')
_vg = ob_cube_001.vertex_groups.new(name='Bone.014')
_vg = ob_cube_001.vertex_groups.new(name='Bone.007')
for _i, _w in zip([26, 27, 28, 29, 43, 44, 45, 46, 47, 48, 53, 54, 57, 61, 62, 64, 92, 107, 108, 109, 110, 112, 113, 114, 115, 116, 141, 142, 143, 144, 145, 155, 169, 172, 178, 193, 194, 195, 196, 197, 198], [0.7087, 0.73, 0.1181, 0.1196, 0.1858, 0.1855, 0.003979, 0.1506, 0.1501, 0.004755, 0.6813, 0.1539, 0.8613, 0.1771, 0.05484, 0.05138, 0.8582, 0.8049, 0.8047, 0.8024, 0.01332, 0.02095, 0.7444, 0.8905, 0.06893, 0.8752, 0.1766, 0.09019, 0.1773, 0.1882, 0.0915, 0.1585, 0.1657, 0.1623, 0.7025, 0.8253, 0.9143, 0.8302, 0.7958, 0.987, 0.9337]): _vg.add([_i], _w, 'REPLACE')
_vg = ob_cube_001.vertex_groups.new(name='Bone.011')
for _i, _w in zip([24, 25, 26, 27, 28, 29, 50, 52, 53, 107, 108, 109, 110, 111, 112, 113, 114, 115, 116, 122, 123, 148, 149, 151, 152, 153, 178, 193, 195, 196, 199, 200, 201, 202], [0.9689, 0.9719, 0.03188, 0.05028, 0.8683, 0.8755, 0.01023, 0.01116, 0.06412, 0.1373, 0.1018, 0.1053, 0.9623, 0.9715, 0.9564, 0.1967, 0.01394, 0.8955, 0.05288, 0.5111, 0.8658, 0.5101, 0.8619, 0.003148, 0.003065, 0.002391, 0.2365, 0.0896, 0.0816, 0.1089, 0.2235, 0.847, 0.8428, 0.6018]): _vg.add([_i], _w, 'REPLACE')
_vg = ob_cube_001.vertex_groups.new(name='Bone.012')
for _i, _w in zip([30, 31, 32, 33, 34, 35, 36, 37, 49, 50, 51, 52, 115, 118, 119, 120, 121, 122, 123, 124, 125, 126, 127, 128, 129, 130, 131, 132, 137, 140, 146, 147, 148, 149, 150, 151, 152, 153, 177, 179, 180, 182, 184, 185, 186, 187, 190, 191, 199, 200, 201, 202], [0.05533, 0.003808, 0.4369, 0.4454, 0.1908, 0.8426, 0.8077, 0.2528, 0.9801, 0.9634, 0.9707, 0.9527, 0.009441, 0.1275, 0.4623, 0.1754, 0.0645, 0.4886, 0.1327, 0.1119, 0.7894, 0.5412, 0.5482, 0.773, 0.6984, 0.1958, 0.8418, 0.7547, 0.0006761, 0.05342, 0.9537, 0.9263, 0.4894, 0.1363, 0.9857, 0.9692, 0.9553, 0.9635, 0.2506, 0.1055, 0.5719, 0.3148, 0.8815, 0.72, 0.9469, 0.9367, 0.01243, 0.02107, 0.7761, 0.1528, 0.1561, 0.3977]): _vg.add([_i], _w, 'REPLACE')
_vg = ob_cube_001.vertex_groups.new(name='Bone.016')
for _i, _w in zip([30, 31, 32, 33, 34, 35, 36, 37, 38, 39, 40, 41, 117, 118, 119, 120, 121, 124, 125, 126, 127, 128, 129, 130, 131, 132, 133, 134, 135, 136, 137, 138, 139, 140, 146, 147, 177, 179, 180, 181, 182, 184, 185, 186, 187, 188, 189, 190, 191], [0.9445, 0.9731, 0.563, 0.5544, 0.8088, 0.1568, 0.1908, 0.7462, 0.9905, 0.9967, 0.9924, 0.9802, 0.9788, 0.8725, 0.5376, 0.8244, 0.9354, 0.8878, 0.2087, 0.4586, 0.4513, 0.2232, 0.3001, 0.8034, 0.1571, 0.245, 0.9969, 0.9958, 0.9871, 0.9911, 0.9746, 0.9935, 0.9829, 0.9464, 0.03885, 0.0698, 0.7493, 0.8944, 0.4278, 0.9868, 0.6847, 0.1148, 0.2769, 0.04991, 0.06221, 0.996, 0.9947, 0.9687, 0.9643]): _vg.add([_i], _w, 'REPLACE')
_vg = ob_cube_001.vertex_groups.new(name='Bone.008')
for _i, _w in zip([2, 3, 16, 17, 18, 19, 26, 27, 53, 54, 55, 56, 57, 58, 60, 61, 62, 63, 64, 92, 93, 94, 95, 96, 98, 107, 113, 155, 168, 169, 170, 171, 172, 178], [0.103, 0.1018, 0.1794, 0.1793, 0.1401, 0.14, 0.1986, 0.1607, 0.185, 0.6868, 0.7965, 0.7945, 0.09819, 0.007047, 0.01486, 0.601, 0.8473, 0.05897, 0.8345, 0.1036, 0.1692, 0.0769, 0.1695, 0.1824, 0.07772, 0.02976, 0.02554, 0.579, 0.8097, 0.7706, 0.8139, 0.7899, 0.7937, 0.03077]): _vg.add([_i], _w, 'REPLACE')
_vg = ob_cube_001.vertex_groups.new(name='Bone.009')
for _i, _w in zip([0, 1, 2, 3, 20, 21, 22, 23, 26, 27, 53, 54, 55, 56, 58, 59, 60, 61, 62, 63, 64, 70, 71, 101, 102, 103, 104, 105, 106, 155, 168, 170, 171, 173, 174, 175, 176], [0.978, 0.9799, 0.8712, 0.8696, 0.01128, 0.02252, 0.01139, 0.02219, 0.03402, 0.05124, 0.06598, 0.1411, 0.1001, 0.1034, 0.9647, 0.9829, 0.9604, 0.2001, 0.01233, 0.9203, 0.05124, 0.9786, 0.9728, 0.9783, 0.973, 0.005574, 0.01703, 0.0171, 0.02249, 0.2446, 0.0875, 0.07999, 0.1072, 0.9811, 0.9766, 0.9756, 0.9677]): _vg.add([_i], _w, 'REPLACE')
_vg = ob_cube_001.vertex_groups.new(name='Bone.010')
for _i, _w in zip([4, 5, 6, 7, 8, 9, 10, 11, 20, 21, 22, 23, 66, 67, 68, 69, 71, 72, 73, 74, 75, 76, 77, 78, 79, 80, 99, 100, 103, 104, 105, 106, 154, 156, 157, 159, 160, 161, 162, 163, 176], [0.0226, 0.01442, 0.3898, 0.3872, 0.1391, 0.5453, 0.4075, 0.1529, 0.959, 0.9494, 0.945, 0.9358, 0.1267, 0.4224, 0.1309, 0.05697, 0.000485, 0.06316, 0.6701, 0.4558, 0.4227, 0.6631, 0.3006, 0.05661, 0.5582, 0.2983, 0.8591, 0.8188, 0.959, 0.9555, 0.9262, 0.9451, 0.1639, 0.1147, 0.4842, 0.1693, 0.7772, 0.3105, 0.859, 0.8037, 0.01164]): _vg.add([_i], _w, 'REPLACE')
_vg = ob_cube_001.vertex_groups.new(name='Bone.015')
for _i, _w in zip([4, 5, 6, 7, 8, 9, 10, 11, 12, 13, 14, 15, 23, 65, 66, 67, 68, 69, 72, 73, 74, 75, 76, 77, 78, 79, 80, 81, 82, 83, 84, 85, 86, 87, 88, 99, 100, 105, 154, 156, 157, 158, 159, 160, 161, 162, 163, 164, 165, 166, 167], [0.9636, 0.9677, 0.6101, 0.6126, 0.8601, 0.4538, 0.591, 0.8462, 0.995, 0.9957, 0.994, 0.9922, 0.006141, 0.9761, 0.8732, 0.5775, 0.8689, 0.9428, 0.9365, 0.3264, 0.5439, 0.5768, 0.3327, 0.6979, 0.9428, 0.4408, 0.7008, 0.9973, 0.9954, 0.9944, 0.9973, 0.981, 0.9913, 0.9904, 0.9762, 0.1375, 0.1768, 0.0305, 0.8357, 0.8852, 0.5155, 0.9866, 0.8301, 0.2185, 0.6857, 0.1371, 0.1932, 0.9978, 0.9944, 0.9852, 0.9928]): _vg.add([_i], _w, 'REPLACE')
_m = ob_cube_001.modifiers.new('Armature', 'ARMATURE')
_m.object = ob_armature
ob_armature.location = (0.0, 0.0, 2.292)
ob_armature.lineart.crease_threshold = 0.0

# ---- collection membership
scene.collection.objects.link(ob_cube_006)
scene.collection.objects.link(ob_cube_007)
col_collection.objects.link(ob_cube_001)
col_collection.objects.link(ob_armature)

# ---- scene / render settings (as saved in the file)
scene.frame_start = 1; scene.frame_end = 250; scene.frame_set(0)
scene.render.engine = 'BLENDER_EEVEE_NEXT'
scene.cycles.use_denoising = False
scene.cycles.samples = 128
scene.cycles.sampling_pattern = 'TABULATED_SOBOL'
scene.cycles.use_adaptive_sampling = False
scene.cycles.use_light_tree = False
scene.view_settings.view_transform = 'Filmic'
bpy.context.view_layer.update()

# ---- added for rendering (the .blend has no active camera and no usable light): camera, sun
cam_auto = bpy.data.cameras.new('AutoCamera')
cam_auto.lens = 50.0
cam_auto.sensor_width = 36.0
cam_auto.clip_end = 1000.0
ob_auto_camera = bpy.data.objects.new('AutoCamera', cam_auto)
scene.collection.objects.link(ob_auto_camera)
ob_auto_camera.location = (3.38614, -4.19708, 4.48843)
ob_auto_camera.rotation_euler = (1.09748, -7.21219e-08, 0.694738)
scene.camera = ob_auto_camera
light_auto_sun = bpy.data.lights.new('AutoSun', 'SUN')
light_auto_sun.energy = 3.0
light_auto_sun.angle = 0.0523599
ob_auto_sun = bpy.data.objects.new('AutoSun', light_auto_sun)
scene.collection.objects.link(ob_auto_sun)
ob_auto_sun.rotation_euler = (0.872665, 0.174533, 0.523599)
bpy.context.view_layer.update()
